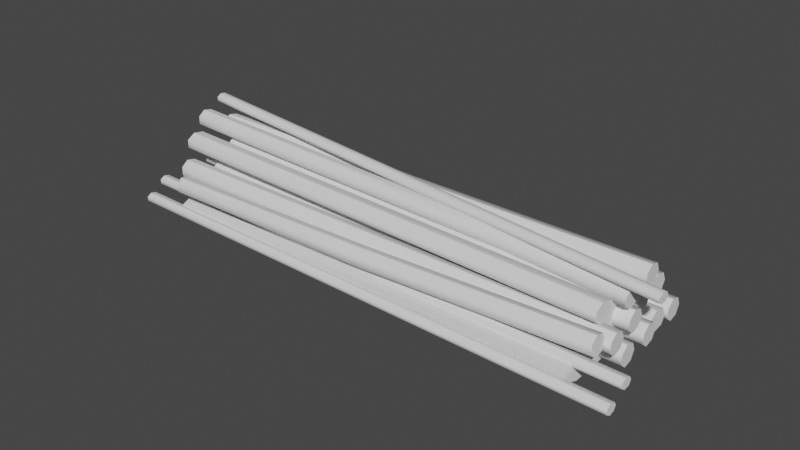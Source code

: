 # Source: prop_treelogs.blend  (saved by Blender 3.6.13; exported with 4.5.12 LTS)
import bpy
from mathutils import Matrix  # noqa: F401  (used for matrix-valued properties, if any)

bpy.ops.wm.read_factory_settings(use_empty=True)
scene = bpy.context.scene
scene.name = 'Scene'

# ---- collections
col_collection = bpy.data.collections.new('Collection'); scene.collection.children.link(col_collection)

# ---- node groups
ng_auto_smooth = bpy.data.node_groups.new('Auto Smooth', 'GeometryNodeTree')
_s = ng_auto_smooth.interface.new_socket(name='Geometry', in_out='OUTPUT', socket_type='NodeSocketGeometry')
_s = ng_auto_smooth.interface.new_socket(name='Geometry', in_out='INPUT', socket_type='NodeSocketGeometry')
_s = ng_auto_smooth.interface.new_socket(name='Angle', in_out='INPUT', socket_type='NodeSocketFloat')
_s.subtype = 'ANGLE'
_s.min_value = 0.0
_s.max_value = 3.142
ng_auto_smooth.is_modifier = True
_N = ng_auto_smooth.nodes; _L = ng_auto_smooth.links
n0 = _N.new('NodeGroupOutput'); n0.name = 'Group Output'; n0.location = (480, -100)
n1 = _N.new('NodeGroupInput'); n1.name = 'Group Input'; n1.location = (-420, -300)
n2 = _N.new('NodeGroupInput'); n2.name = 'Group Input.001'; n2.location = (-60, -100)
n3 = _N.new('GeometryNodeSetShadeSmooth'); n3.name = 'Set Shade Smooth'; n3.location = (120, -100)
n3.domain = 'EDGE'
n4 = _N.new('GeometryNodeSetShadeSmooth'); n4.name = 'Set Shade Smooth.001'; n4.location = (300, -100)
n5 = _N.new('GeometryNodeInputMeshEdgeAngle'); n5.name = 'Edge Angle'; n5.location = (-420, -220)
n6 = _N.new('GeometryNodeInputEdgeSmooth'); n6.name = 'Is Edge Smooth'; n6.location = (-60, -160)
n7 = _N.new('GeometryNodeInputShadeSmooth'); n7.name = 'Is Face Smooth'; n7.location = (-240, -340)
n8 = _N.new('FunctionNodeBooleanMath'); n8.name = 'Boolean Math'; n8.location = (-60, -220)
n9 = _N.new('FunctionNodeCompare'); n9.name = 'Compare'; n9.location = (-240, -180)
n9.operation = 'LESS_EQUAL'
_L.new(n5.outputs[0], n9.inputs[0])
_L.new(n4.outputs[0], n0.inputs[0])
_L.new(n1.outputs[1], n9.inputs[1])
_L.new(n9.outputs[0], n8.inputs[0])
_L.new(n7.outputs[0], n8.inputs[1])
_L.new(n2.outputs[0], n3.inputs[0])
_L.new(n6.outputs[0], n3.inputs[1])
_L.new(n3.outputs[0], n4.inputs[0])
_L.new(n8.outputs[0], n3.inputs[2])
n0.is_active_output = True

# ---- world
world_world = bpy.data.worlds.new('World'); scene.world = world_world
world_world.use_nodes = True; world_world.node_tree.nodes.clear()
_N = world_world.node_tree.nodes; _L = world_world.node_tree.links
n0 = _N.new('ShaderNodeOutputWorld'); n0.name = 'World Output'; n0.location = (300, 300)
n1 = _N.new('ShaderNodeBackground'); n1.name = 'Background'; n1.location = (10, 300)
n1.inputs[0].default_value = (0.05088, 0.05088, 0.05088, 1.0)
_L.new(n1.outputs[0], n0.inputs[0])
n0.is_active_output = True
world_world.color = (0.05088, 0.05088, 0.05088)
world_world.use_sun_shadow = False
world_world.sun_shadow_jitter_overblur = 0.0

# ---- meshes
me_cylinder_015 = bpy.data.meshes.new('Cylinder.015')
me_cylinder_015.from_pydata([(0.1048, 0.9987, -0.9999), (0.0, 1.0, 1.0), (0.8336, 0.6228, -1.0), (0.7818, 0.6235, 1.0), (1.013, -0.223, -1.0), (0.9749, -0.2225, 1.0), (0.5071, -0.9019, -0.9999), (0.4339, -0.901, 1.0), (-0.3023, -0.9026, -0.9999), (-0.4339, -0.901, 1.0), (-0.8061, -0.2246, -0.9999), (-0.9749, -0.2225, 1.0), (-0.625, 0.6215, -0.9999), (-0.7818, 0.6235, 1.0), (2.337, -2.649, -0.9714), (2.493, 1.89, 0.8944), (3.72, -3.234, -0.9706), (3.977, 1.303, 0.8952), (4.054, -4.542, -0.9687), (4.337, -0.004985, 0.8972), (3.088, -5.587, -0.9671), (3.303, -1.05, 0.8987), (1.549, -5.583, -0.967), (1.653, -1.044, 0.8988), (0.5963, -4.532, -0.9685), (0.6302, 0.007641, 0.8972), (0.9469, -3.226, -0.9704), (1.004, 1.313, 0.8953), (1.991, 1.327, 0.4657), (3.546, 0.8995, 0.4623), (4.088, -0.3416, 0.4558), (3.209, -1.462, 0.4512), (1.57, -1.619, 0.4519), (0.4066, -0.6927, 0.4573), (0.5938, 0.618, 0.4635), (4.98, -5.769, -0.9224), (3.685, -1.471, 0.8628), (6.354, -6.496, -0.9209), (5.16, -2.199, 0.8644), (6.671, -8.105, -0.9185), (5.502, -3.808, 0.8669), (5.691, -9.383, -0.9169), (4.453, -5.086, 0.8684), (4.153, -9.369, -0.9174), (2.804, -5.07, 0.8678), (3.214, -8.073, -0.9196), (1.796, -3.773, 0.8655), (3.582, -6.471, -0.9219), (2.188, -2.171, 0.8633), (6.27, 5.356, -0.9215), (5.05, 9.662, 0.8673), (7.714, 4.732, -0.9201), (6.6, 9.037, 0.8687), (8.051, 3.358, -0.918), (6.963, 7.662, 0.8709), (7.027, 2.268, -0.9167), (5.867, 6.573, 0.8721), (5.413, 2.283, -0.9173), (4.137, 6.589, 0.8714), (4.425, 3.391, -0.9192), (3.075, 7.699, 0.8694), (4.806, 4.759, -0.9211), (3.481, 9.066, 0.8676), (12.37, 4.117, -0.8826), (9.827, 8.431, 0.902), (13.74, 3.389, -0.8805), (11.3, 7.702, 0.9042), (14.06, 1.781, -0.8779), (11.64, 6.093, 0.9068), (13.08, 0.5026, -0.8767), (10.59, 4.816, 0.9079), (11.54, 0.5172, -0.8779), (8.94, 4.832, 0.9067), (10.6, 1.814, -0.8805), (7.935, 6.129, 0.904), (10.97, 3.416, -0.8826), (8.33, 7.731, 0.9019), (11.77, -11.82, -0.9637), (8.673, -6.961, 1.032), (12.49, -12.2, -0.9626), (9.45, -7.343, 1.033), (12.66, -13.04, -0.9612), (9.632, -8.188, 1.034), (12.15, -13.72, -0.9606), (9.082, -8.862, 1.035), (11.34, -13.71, -0.9612), (8.215, -8.856, 1.034), (10.84, -13.03, -0.9626), (7.683, -8.175, 1.033), (11.03, -12.19, -0.9637), (7.887, -7.332, 1.032), (6.974, 0.9198, -0.8195), (5.519, 4.931, 0.8449), (14.79, 7.656, -0.828), (11.92, 11.68, 0.8355), (13.84, -12.15, -0.7888), (12.38, -8.142, 0.8756), (12.83, -12.75, -0.7892), (9.985, -8.726, 0.8744), (3.668, -3.9, -0.8134), (2.213, 0.1105, 0.851), (2.824, -3.018, -0.815), (1.368, 0.9931, 0.8494), (3.147, -1.93, -0.8165), (1.692, 2.081, 0.8479), (7.486, 5.234, -0.8199), (13.88, 8.285, -0.8295), (11.01, 12.31, 0.8341), (9.638, 6.338, -0.8209), (8.195, 4.505, -0.8184), (10.37, 6.735, -0.8216), (8.762, 10.94, 0.8415), (6.739, 8.516, 0.846), (6.043, 9.811, 0.8434), (8.039, 11.01, 0.8413), (11.71, -10.02, 0.872), (14.56, -14.05, -0.7915), (13.88, -14.65, -0.7921), (10.1, -10.61, 0.8704), (9.155, -8.958, 0.874), (11.99, -13.44, -0.7887), (8.774, -10.08, 0.868), (13.01, -14.59, -0.7932), (6.09, 1.078, -0.9045), (4.866, 5.384, 0.8843), (7.535, 0.4548, -0.9031), (6.415, 4.759, 0.8857), (7.872, -0.9197, -0.901), (6.779, 3.384, 0.8879), (6.848, -2.01, -0.8997), (5.683, 2.295, 0.8891), (5.234, -1.995, -0.9003), (3.953, 2.311, 0.8885), (4.245, -0.8861, -0.9022), (2.891, 3.421, 0.8864), (4.626, 0.4817, -0.9041), (3.297, 4.789, 0.8846), (7.716, -4.543, -0.8783), (6.632, 2.602, 0.905), (9.154, -5.175, -0.8763), (8.175, 1.969, 0.907), (9.478, -6.547, -0.8729), (8.524, 0.596, 0.9105), (8.444, -7.627, -0.8706), (7.417, -0.4831, 0.9128), (6.83, -7.601, -0.8712), (5.687, -0.456, 0.9121), (5.852, -6.489, -0.8742), (4.637, 0.657, 0.909), (6.247, -5.128, -0.8774), (5.057, 2.018, 0.9058), (8.047, -9.634, -0.8556), (6.997, -2.49, 0.9277), (9.485, -10.27, -0.8536), (8.54, -3.123, 0.9298), (9.809, -11.64, -0.8501), (8.889, -4.495, 0.9333), (8.775, -12.72, -0.8478), (7.782, -5.575, 0.9355), (7.161, -12.69, -0.8484), (6.052, -5.547, 0.9349), (6.183, -11.58, -0.8514), (5.001, -4.434, 0.9318), (6.578, -10.22, -0.8546), (5.422, -3.074, 0.9286), (9.341, -12.81, -0.8162), (6.015, -5.453, 0.9112), (10.62, -13.27, -0.8102), (7.5, -6.068, 0.9145), (10.94, -14.37, -0.7981), (7.826, -7.397, 0.9181), (10.06, -15.27, -0.7889), (6.748, -8.438, 0.9194), (8.648, -15.29, -0.7896), (5.076, -8.408, 0.9174), (7.761, -14.43, -0.7996), (4.071, -7.329, 0.9136), (8.069, -13.32, -0.8115), (4.489, -6.014, 0.9109), (7.894, -9.434, 0.04719), (9.38, -10.05, 0.05041), (9.706, -11.38, 0.05406), (8.627, -12.42, 0.05538), (6.956, -12.39, 0.05339), (5.951, -11.31, 0.04958), (6.368, -9.995, 0.04682), (11.3, -7.099, -0.852), (10.48, 0.04256, 0.9315), (12.73, -7.73, -0.85), (12.02, -0.5901, 0.9336), (13.06, -9.103, -0.8466), (12.37, -1.963, 0.9371), (12.02, -10.18, -0.8442), (11.26, -3.042, 0.9393), (10.41, -10.16, -0.8448), (9.532, -3.015, 0.9386), (9.432, -9.045, -0.8479), (8.482, -1.902, 0.9355), (9.826, -7.684, -0.8511), (8.902, -0.5413, 0.9324), (11.1, -1.889, -0.864), (10.25, 5.253, 0.9195), (12.53, -2.52, -0.862), (11.8, 4.62, 0.9215), (12.86, -3.893, -0.8586), (12.15, 3.247, 0.925), (11.82, -4.973, -0.8563), (11.04, 2.168, 0.9273), (10.21, -4.947, -0.8568), (9.309, 2.195, 0.9266), (9.232, -3.835, -0.8599), (8.259, 3.308, 0.9235), (9.627, -2.474, -0.8631), (8.68, 4.669, 0.9203), (10.6, 4.391, -0.88), (9.716, 11.53, 0.9035), (12.04, 3.759, -0.878), (11.26, 10.9, 0.9056), (12.37, 2.387, -0.8745), (11.61, 9.527, 0.909), (11.33, 1.307, -0.8722), (10.5, 8.448, 0.9113), (9.718, 1.332, -0.8728), (8.771, 8.475, 0.9106), (8.741, 2.444, -0.8758), (7.721, 9.588, 0.9075), (9.135, 3.805, -0.879), (8.142, 10.95, 0.9043), (3.558, 0.4371, -0.9131), (2.162, 7.586, 0.87), (4.996, -0.1943, -0.9111), (3.706, 6.953, 0.872), (5.32, -1.567, -0.9076), (4.055, 5.58, 0.8755), (4.286, -2.647, -0.9053), (2.948, 4.501, 0.8778), (2.672, -2.621, -0.9059), (1.217, 4.528, 0.8771), (1.694, -1.509, -0.909), (0.1672, 5.641, 0.874), (2.088, -0.148, -0.9122), (0.5877, 7.002, 0.8708), (14.23, -14.42, -0.9625), (11.32, -9.567, 1.033), (14.96, -14.8, -0.9614), (12.1, -9.948, 1.034), (15.13, -15.65, -0.96), (12.28, -10.79, 1.036), (14.61, -16.32, -0.9594), (11.73, -11.47, 1.036), (13.8, -16.32, -0.96), (10.86, -11.46, 1.036), (13.31, -15.63, -0.9614), (10.33, -10.78, 1.034), (13.5, -14.79, -0.9626), (10.54, -9.938, 1.033)], [], [(0, 1, 3, 2), (2, 3, 5, 4), (4, 5, 7, 6), (6, 7, 9, 8), (8, 9, 11, 10), (3, 1, 13, 11, 9, 7, 5), (10, 11, 13, 12), (12, 13, 1, 0), (0, 2, 4, 6, 8, 10, 12), (28, 15, 17, 29), (29, 17, 19, 30), (30, 19, 21, 31), (31, 21, 23, 32), (32, 23, 25, 33), (17, 15, 27, 25, 23, 21, 19), (33, 25, 27, 34), (34, 27, 15, 28), (14, 16, 18, 20, 22, 24, 26), (26, 34, 28, 14), (24, 33, 34, 26), (22, 32, 33, 24), (20, 31, 32, 22), (18, 30, 31, 20), (16, 29, 30, 18), (14, 28, 29, 16), (35, 36, 38, 37), (37, 38, 40, 39), (39, 40, 42, 41), (41, 42, 44, 43), (43, 44, 46, 45), (38, 36, 48, 46, 44, 42, 40), (45, 46, 48, 47), (47, 48, 36, 35), (35, 37, 39, 41, 43, 45, 47), (49, 50, 52, 51), (51, 52, 54, 53), (53, 54, 56, 55), (55, 56, 58, 57), (57, 58, 60, 59), (52, 50, 62, 60, 58, 56, 54), (59, 60, 62, 61), (61, 62, 50, 49), (49, 51, 53, 55, 57, 59, 61), (63, 64, 66, 65), (65, 66, 68, 67), (67, 68, 70, 69), (69, 70, 72, 71), (71, 72, 74, 73), (66, 64, 76, 74, 72, 70, 68), (73, 74, 76, 75), (75, 76, 64, 63), (63, 65, 67, 69, 71, 73, 75), (77, 78, 80, 79), (79, 80, 82, 81), (81, 82, 84, 83), (83, 84, 86, 85), (85, 86, 88, 87), (80, 78, 90, 88, 86, 84, 82), (87, 88, 90, 89), (89, 90, 78, 77), (77, 79, 81, 83, 85, 87, 89), (92, 94, 107, 111, 112), (93, 94, 96, 95), (96, 98, 118, 115), (97, 98, 100, 99), (99, 100, 102, 101), (94, 92, 104, 102, 100, 98, 96), (101, 102, 104, 103), (103, 104, 92, 91), (91, 93, 95, 97, 99, 101, 103), (91, 92, 112, 109), (110, 111, 107, 106), (94, 93, 106, 107), (105, 113, 114, 108), (109, 112, 113, 105), (93, 91, 109, 110, 106), (112, 111, 114, 113), (110, 109, 105, 108), (111, 110, 108, 114), (116, 115, 118, 117), (95, 96, 115, 116), (118, 98, 119, 121), (97, 95, 116, 117), (119, 120, 122, 121), (98, 97, 120, 119), (97, 117, 122, 120), (117, 118, 121, 122), (123, 124, 126, 125), (125, 126, 128, 127), (127, 128, 130, 129), (129, 130, 132, 131), (131, 132, 134, 133), (126, 124, 136, 134, 132, 130, 128), (133, 134, 136, 135), (135, 136, 124, 123), (123, 125, 127, 129, 131, 133, 135), (137, 138, 140, 139), (139, 140, 142, 141), (141, 142, 144, 143), (143, 144, 146, 145), (145, 146, 148, 147), (140, 138, 150, 148, 146, 144, 142), (147, 148, 150, 149), (149, 150, 138, 137), (137, 139, 141, 143, 145, 147, 149), (151, 152, 154, 153), (153, 154, 156, 155), (155, 156, 158, 157), (157, 158, 160, 159), (159, 160, 162, 161), (154, 152, 164, 162, 160, 158, 156), (161, 162, 164, 163), (163, 164, 152, 151), (151, 153, 155, 157, 159, 161, 163), (179, 166, 168, 180), (180, 168, 170, 181), (181, 170, 172, 182), (182, 172, 174, 183), (183, 174, 176, 184), (168, 166, 178, 176, 174, 172, 170), (184, 176, 178, 185), (185, 178, 166, 179), (165, 167, 169, 171, 173, 175, 177), (177, 185, 179, 165), (175, 184, 185, 177), (173, 183, 184, 175), (171, 182, 183, 173), (169, 181, 182, 171), (167, 180, 181, 169), (165, 179, 180, 167), (186, 187, 189, 188), (188, 189, 191, 190), (190, 191, 193, 192), (192, 193, 195, 194), (194, 195, 197, 196), (189, 187, 199, 197, 195, 193, 191), (196, 197, 199, 198), (198, 199, 187, 186), (186, 188, 190, 192, 194, 196, 198), (200, 201, 203, 202), (202, 203, 205, 204), (204, 205, 207, 206), (206, 207, 209, 208), (208, 209, 211, 210), (203, 201, 213, 211, 209, 207, 205), (210, 211, 213, 212), (212, 213, 201, 200), (200, 202, 204, 206, 208, 210, 212), (214, 215, 217, 216), (216, 217, 219, 218), (218, 219, 221, 220), (220, 221, 223, 222), (222, 223, 225, 224), (217, 215, 227, 225, 223, 221, 219), (224, 225, 227, 226), (226, 227, 215, 214), (214, 216, 218, 220, 222, 224, 226), (228, 229, 231, 230), (230, 231, 233, 232), (232, 233, 235, 234), (234, 235, 237, 236), (236, 237, 239, 238), (231, 229, 241, 239, 237, 235, 233), (238, 239, 241, 240), (240, 241, 229, 228), (228, 230, 232, 234, 236, 238, 240), (242, 243, 245, 244), (244, 245, 247, 246), (246, 247, 249, 248), (248, 249, 251, 250), (250, 251, 253, 252), (245, 243, 255, 253, 251, 249, 247), (252, 253, 255, 254), (254, 255, 243, 242), (242, 244, 246, 248, 250, 252, 254)])
me_cylinder_015.polygons.foreach_set('use_smooth', [True] * 175)
_k = set([(0, 2), (0, 12), (1, 3), (1, 13), (2, 4), (3, 5), (4, 6), (5, 7), (6, 8), (7, 9), (8, 10), (9, 11), (10, 12), (11, 13), (14, 16), (14, 26), (15, 17), (15, 27), (16, 18), (17, 19), (18, 20), (19, 21), (20, 22), (21, 23), (22, 24), (23, 25), (24, 26), (25, 27), (35, 37), (35, 47), (36, 38), (36, 48), (37, 39), (38, 40), (39, 41), (40, 42), (41, 43), (42, 44), (43, 45), (44, 46), (45, 47), (46, 48), (49, 51), (49, 61), (50, 52), (50, 62), (51, 53), (52, 54), (53, 55), (54, 56), (55, 57), (56, 58), (57, 59), (58, 60), (59, 61), (60, 62), (63, 65), (63, 75), (64, 66), (64, 76), (65, 67), (66, 68), (67, 69), (68, 70), (69, 71), (70, 72), (71, 73), (72, 74), (73, 75), (74, 76), (77, 79), (77, 89), (78, 80), (78, 90), (79, 81), (80, 82), (81, 83), (82, 84), (83, 85), (84, 86), (85, 87), (86, 88), (87, 89), (88, 90), (91, 103), (91, 109), (92, 104), (92, 112), (93, 95), (93, 106), (94, 96), (94, 107), (95, 116), (96, 115), (97, 99), (97, 120), (98, 100), (98, 118), (98, 119), (99, 101), (100, 102), (101, 103), (102, 104), (105, 108), (105, 109), (106, 110), (107, 111), (108, 110), (111, 114), (112, 113), (113, 114), (115, 118), (116, 117), (117, 122), (118, 121), (119, 121), (120, 122), (123, 125), (123, 135), (124, 126), (124, 136), (125, 127), (126, 128), (127, 129), (128, 130), (129, 131), (130, 132), (131, 133), (132, 134), (133, 135), (134, 136), (137, 139), (137, 149), (138, 140), (138, 150), (139, 141), (140, 142), (141, 143), (142, 144), (143, 145), (144, 146), (145, 147), (146, 148), (147, 149), (148, 150), (151, 153), (151, 163), (152, 154), (152, 164), (153, 155), (154, 156), (155, 157), (156, 158), (157, 159), (158, 160), (159, 161), (160, 162), (161, 163), (162, 164), (165, 167), (165, 177), (166, 168), (166, 178), (167, 169), (168, 170), (169, 171), (170, 172), (171, 173), (172, 174), (173, 175), (174, 176), (175, 177), (176, 178), (186, 188), (186, 198), (187, 189), (187, 199), (188, 190), (189, 191), (190, 192), (191, 193), (192, 194), (193, 195), (194, 196), (195, 197), (196, 198), (197, 199), (200, 202), (200, 212), (201, 203), (201, 213), (202, 204), (203, 205), (204, 206), (205, 207), (206, 208), (207, 209), (208, 210), (209, 211), (210, 212), (211, 213), (214, 216), (214, 226), (215, 217), (215, 227), (216, 218), (217, 219), (218, 220), (219, 221), (220, 222), (221, 223), (222, 224), (223, 225), (224, 226), (225, 227), (228, 230), (228, 240), (229, 231), (229, 241), (230, 232), (231, 233), (232, 234), (233, 235), (234, 236), (235, 237), (236, 238), (237, 239), (238, 240), (239, 241), (242, 244), (242, 254), (243, 245), (243, 255), (244, 246), (245, 247), (246, 248), (247, 249), (248, 250), (249, 251), (250, 252), (251, 253), (252, 254), (253, 255)])
me_cylinder_015.attributes.new('sharp_edge', 'BOOLEAN', 'EDGE').data.foreach_set('value', [ (min(e.vertices), max(e.vertices)) in _k for e in me_cylinder_015.edges])
_uv = me_cylinder_015.uv_layers.new(name='UVMap')
_uv.uv.foreach_set('vector', [1.0, 0.5, 1.0, 1.0, 0.8571, 1.0, 0.8571, 0.5, 0.8571, 0.5, 0.8571, 1.0, 0.7143, 1.0, 0.7143, 0.5, 0.7143, 0.5, 0.7143, 1.0, 0.5714, 1.0, 0.5714, 0.5, 0.5714, 0.5, 0.5714, 1.0, 0.4286, 1.0, 0.4286, 0.5, 0.4286, 0.5, 0.4286, 1.0, 0.2857, 1.0, 0.2857, 0.5, 0.4376, 0.3996, 0.25, 0.49, 0.06236, 0.3996, 0.01602, 0.1966, 0.1459, 0.03377, 0.3541, 0.03377, 0.484, 0.1966, 0.2857, 0.5, 0.2857, 1.0, 0.1429, 1.0, 0.1429, 0.5, 0.1429, 0.5, 0.1429, 1.0, 2.98e-08, 1.0, 2.98e-08, 0.5, 0.75, 0.49, 0.9376, 0.3996, 0.984, 0.1966, 0.8541, 0.03377, 0.6459, 0.03377, 0.516, 0.1966, 0.5624, 0.3996, 1.0, 0.8831, 1.0, 1.0, 0.8571, 1.0, 0.8571, 0.8831, 0.8571, 0.8831, 0.8571, 1.0, 0.7143, 1.0, 0.7143, 0.8831, 0.7143, 0.8831, 0.7143, 1.0, 0.5714, 1.0, 0.5714, 0.8831, 0.5714, 0.8831, 0.5714, 1.0, 0.4286, 1.0, 0.4286, 0.8831, 0.4286, 0.8831, 0.4286, 1.0, 0.2857, 1.0, 0.2857, 0.8831, 0.4376, 0.3996, 0.25, 0.49, 0.06236, 0.3996, 0.01602, 0.1966, 0.1459, 0.03377, 0.3541, 0.03377, 0.484, 0.1966, 0.2857, 0.8831, 0.2857, 1.0, 0.1429, 1.0, 0.1429, 0.8831, 0.1429, 0.8831, 0.1429, 1.0, 2.98e-08, 1.0, 2.98e-08, 0.8831, 0.75, 0.49, 0.9376, 0.3996, 0.984, 0.1966, 0.8541, 0.03377, 0.6459, 0.03377, 0.516, 0.1966, 0.5624, 0.3996, 0.1429, 0.5, 0.1429, 0.8831, 2.98e-08, 0.8831, 2.98e-08, 0.5, 0.2857, 0.5, 0.2857, 0.8831, 0.1429, 0.8831, 0.1429, 0.5, 0.4286, 0.5, 0.4286, 0.8831, 0.2857, 0.8831, 0.2857, 0.5, 0.5714, 0.5, 0.5714, 0.8831, 0.4286, 0.8831, 0.4286, 0.5, 0.7143, 0.5, 0.7143, 0.8831, 0.5714, 0.8831, 0.5714, 0.5, 0.8571, 0.5, 0.8571, 0.8831, 0.7143, 0.8831, 0.7143, 0.5, 1.0, 0.5, 1.0, 0.8831, 0.8571, 0.8831, 0.8571, 0.5, 1.0, 0.5, 1.0, 1.0, 0.8571, 1.0, 0.8571, 0.5, 0.8571, 0.5, 0.8571, 1.0, 0.7143, 1.0, 0.7143, 0.5, 0.7143, 0.5, 0.7143, 1.0, 0.5714, 1.0, 0.5714, 0.5, 0.5714, 0.5, 0.5714, 1.0, 0.4286, 1.0, 0.4286, 0.5, 0.4286, 0.5, 0.4286, 1.0, 0.2857, 1.0, 0.2857, 0.5, 0.4376, 0.3996, 0.25, 0.49, 0.06236, 0.3996, 0.01602, 0.1966, 0.1459, 0.03377, 0.3541, 0.03377, 0.484, 0.1966, 0.2857, 0.5, 0.2857, 1.0, 0.1429, 1.0, 0.1429, 0.5, 0.1429, 0.5, 0.1429, 1.0, 2.98e-08, 1.0, 2.98e-08, 0.5, 0.75, 0.49, 0.9376, 0.3996, 0.984, 0.1966, 0.8541, 0.03377, 0.6459, 0.03377, 0.516, 0.1966, 0.5624, 0.3996, 1.0, 0.5, 1.0, 1.0, 0.8571, 1.0, 0.8571, 0.5, 0.8571, 0.5, 0.8571, 1.0, 0.7143, 1.0, 0.7143, 0.5, 0.7143, 0.5, 0.7143, 1.0, 0.5714, 1.0, 0.5714, 0.5, 0.5714, 0.5, 0.5714, 1.0, 0.4286, 1.0, 0.4286, 0.5, 0.4286, 0.5, 0.4286, 1.0, 0.2857, 1.0, 0.2857, 0.5, 0.4376, 0.3996, 0.25, 0.49, 0.06236, 0.3996, 0.01602, 0.1966, 0.1459, 0.03377, 0.3541, 0.03377, 0.484, 0.1966, 0.2857, 0.5, 0.2857, 1.0, 0.1429, 1.0, 0.1429, 0.5, 0.1429, 0.5, 0.1429, 1.0, 2.98e-08, 1.0, 2.98e-08, 0.5, 0.75, 0.49, 0.9376, 0.3996, 0.984, 0.1966, 0.8541, 0.03377, 0.6459, 0.03377, 0.516, 0.1966, 0.5624, 0.3996, 1.0, 0.5, 1.0, 1.0, 0.8571, 1.0, 0.8571, 0.5, 0.8571, 0.5, 0.8571, 1.0, 0.7143, 1.0, 0.7143, 0.5, 0.7143, 0.5, 0.7143, 1.0, 0.5714, 1.0, 0.5714, 0.5, 0.5714, 0.5, 0.5714, 1.0, 0.4286, 1.0, 0.4286, 0.5, 0.4286, 0.5, 0.4286, 1.0, 0.2857, 1.0, 0.2857, 0.5, 0.4376, 0.3996, 0.25, 0.49, 0.06236, 0.3996, 0.01602, 0.1966, 0.1459, 0.03377, 0.3541, 0.03377, 0.484, 0.1966, 0.2857, 0.5, 0.2857, 1.0, 0.1429, 1.0, 0.1429, 0.5, 0.1429, 0.5, 0.1429, 1.0, 2.98e-08, 1.0, 2.98e-08, 0.5, 0.75, 0.49, 0.9376, 0.3996, 0.984, 0.1966, 0.8541, 0.03377, 0.6459, 0.03377, 0.516, 0.1966, 0.5624, 0.3996, 1.0, 0.5, 1.0, 1.0, 0.8571, 1.0, 0.8571, 0.5, 0.8571, 0.5, 0.8571, 1.0, 0.7143, 1.0, 0.7143, 0.5, 0.7143, 0.5, 0.7143, 1.0, 0.5714, 1.0, 0.5714, 0.5, 0.5714, 0.5, 0.5714, 1.0, 0.4286, 1.0, 0.4286, 0.5, 0.4286, 0.5, 0.4286, 1.0, 0.2857, 1.0, 0.2857, 0.5, 0.4376, 0.3996, 0.25, 0.49, 0.06236, 0.3996, 0.01602, 0.1966, 0.1459, 0.03377, 0.3541, 0.03377, 0.484, 0.1966, 0.2857, 0.5, 0.2857, 1.0, 0.1429, 1.0, 0.1429, 0.5, 0.1429, 0.5, 0.1429, 1.0, 2.98e-08, 1.0, 2.98e-08, 0.5, 0.75, 0.49, 0.9376, 0.3996, 0.984, 0.1966, 0.8541, 0.03377, 0.6459, 0.03377, 0.516, 0.1966, 0.5624, 0.3996, 0.25, 0.49, 0.4376, 0.3996, 0.4376, 0.3996, 0.3255, 0.4536, 0.25, 0.49, 0.8571, 0.5, 0.8571, 1.0, 0.7143, 1.0, 0.7143, 0.5, 0.484, 0.1966, 0.3541, 0.03377, 0.3541, 0.03377, 0.484, 0.1966, 0.5714, 0.5, 0.5714, 1.0, 0.4286, 1.0, 0.4286, 0.5, 0.4286, 0.5, 0.4286, 1.0, 0.2857, 1.0, 0.2857, 0.5, 0.4376, 0.3996, 0.25, 0.49, 0.06236, 0.3996, 0.01602, 0.1966, 0.1459, 0.03377, 0.3541, 0.03377, 0.484, 0.1966, 0.2857, 0.5, 0.2857, 1.0, 0.1429, 1.0, 0.1429, 0.5, 0.1429, 0.5, 0.1429, 1.0, 2.98e-08, 1.0, 2.98e-08, 0.5, 0.75, 0.49, 0.9376, 0.3996, 0.984, 0.1966, 0.8541, 0.03377, 0.6459, 0.03377, 0.516, 0.1966, 0.5624, 0.3996, 2.98e-08, 0.5, 2.98e-08, 1.0, 2.98e-08, 1.0, 2.98e-08, 0.5, 0.954, 0.5, 0.9425, 1.0, 0.8571, 1.0, 0.8571, 0.5, 0.8571, 1.0, 0.8571, 0.5, 0.8571, 0.5, 0.8571, 1.0, 1.0, 0.5, 1.0, 0.9993, 0.9425, 1.0, 0.954, 0.5, 2.98e-08, 0.5, 2.98e-08, 1.0, 2.98e-08, 1.0, 2.98e-08, 0.5, 0.9376, 0.3996, 0.75, 0.49, 0.75, 0.49, 0.8104, 0.4609, 0.9376, 0.3996, 0.25, 0.49, 0.3255, 0.4536, 0.3255, 0.4536, 0.25, 0.49, 0.8104, 0.4609, 0.75, 0.49, 0.75, 0.49, 0.8104, 0.4609, 0.9425, 1.0, 0.954, 0.5, 0.954, 0.5, 0.9425, 1.0, 0.7143, 0.5, 0.7143, 1.0, 0.5714, 1.0, 0.5714, 0.5, 0.7143, 0.5, 0.7143, 1.0, 0.7143, 1.0, 0.7143, 0.5, 0.3541, 0.03377, 0.3541, 0.03377, 0.3541, 0.03377, 0.3541, 0.03377, 0.8541, 0.03377, 0.984, 0.1966, 0.984, 0.1966, 0.8541, 0.03377, 0.5714, 1.0, 0.5714, 0.5, 0.5714, 0.5, 0.5714, 1.0, 0.5714, 1.0, 0.5714, 0.5, 0.5714, 0.5, 0.5714, 1.0, 0.8541, 0.03377, 0.8541, 0.03377, 0.8541, 0.03377, 0.8541, 0.03377, 0.5714, 0.5, 0.5714, 1.0, 0.5714, 1.0, 0.5714, 0.5, 1.0, 0.5, 1.0, 1.0, 0.8571, 1.0, 0.8571, 0.5, 0.8571, 0.5, 0.8571, 1.0, 0.7143, 1.0, 0.7143, 0.5, 0.7143, 0.5, 0.7143, 1.0, 0.5714, 1.0, 0.5714, 0.5, 0.5714, 0.5, 0.5714, 1.0, 0.4286, 1.0, 0.4286, 0.5, 0.4286, 0.5, 0.4286, 1.0, 0.2857, 1.0, 0.2857, 0.5, 0.4376, 0.3996, 0.25, 0.49, 0.06236, 0.3996, 0.01602, 0.1966, 0.1459, 0.03377, 0.3541, 0.03377, 0.484, 0.1966, 0.2857, 0.5, 0.2857, 1.0, 0.1429, 1.0, 0.1429, 0.5, 0.1429, 0.5, 0.1429, 1.0, 2.98e-08, 1.0, 2.98e-08, 0.5, 0.75, 0.49, 0.9376, 0.3996, 0.984, 0.1966, 0.8541, 0.03377, 0.6459, 0.03377, 0.516, 0.1966, 0.5624, 0.3996, 1.0, 0.5, 1.0, 1.0, 0.8571, 1.0, 0.8571, 0.5, 0.8571, 0.5, 0.8571, 1.0, 0.7143, 1.0, 0.7143, 0.5, 0.7143, 0.5, 0.7143, 1.0, 0.5714, 1.0, 0.5714, 0.5, 0.5714, 0.5, 0.5714, 1.0, 0.4286, 1.0, 0.4286, 0.5, 0.4286, 0.5, 0.4286, 1.0, 0.2857, 1.0, 0.2857, 0.5, 0.4376, 0.3996, 0.25, 0.49, 0.06236, 0.3996, 0.01602, 0.1966, 0.1459, 0.03377, 0.3541, 0.03377, 0.484, 0.1966, 0.2857, 0.5, 0.2857, 1.0, 0.1429, 1.0, 0.1429, 0.5, 0.1429, 0.5, 0.1429, 1.0, 2.98e-08, 1.0, 2.98e-08, 0.5, 0.75, 0.49, 0.9376, 0.3996, 0.984, 0.1966, 0.8541, 0.03377, 0.6459, 0.03377, 0.516, 0.1966, 0.5624, 0.3996, 1.0, 0.5, 1.0, 1.0, 0.8571, 1.0, 0.8571, 0.5, 0.8571, 0.5, 0.8571, 1.0, 0.7143, 1.0, 0.7143, 0.5, 0.7143, 0.5, 0.7143, 1.0, 0.5714, 1.0, 0.5714, 0.5, 0.5714, 0.5, 0.5714, 1.0, 0.4286, 1.0, 0.4286, 0.5, 0.4286, 0.5, 0.4286, 1.0, 0.2857, 1.0, 0.2857, 0.5, 0.4376, 0.3996, 0.25, 0.49, 0.06236, 0.3996, 0.01602, 0.1966, 0.1459, 0.03377, 0.3541, 0.03377, 0.484, 0.1966, 0.2857, 0.5, 0.2857, 1.0, 0.1429, 1.0, 0.1429, 0.5, 0.1429, 0.5, 0.1429, 1.0, 2.98e-08, 1.0, 2.98e-08, 0.5, 0.75, 0.49, 0.9376, 0.3996, 0.984, 0.1966, 0.8541, 0.03377, 0.6459, 0.03377, 0.516, 0.1966, 0.5624, 0.3996, 1.0, 0.75, 1.0, 1.0, 0.8571, 1.0, 0.8571, 0.75, 0.8571, 0.75, 0.8571, 1.0, 0.7143, 1.0, 0.7143, 0.75, 0.7143, 0.75, 0.7143, 1.0, 0.5714, 1.0, 0.5714, 0.75, 0.5714, 0.75, 0.5714, 1.0, 0.4286, 1.0, 0.4286, 0.75, 0.4286, 0.75, 0.4286, 1.0, 0.2857, 1.0, 0.2857, 0.75, 0.4376, 0.3996, 0.25, 0.49, 0.06236, 0.3996, 0.01602, 0.1966, 0.1459, 0.03377, 0.3541, 0.03377, 0.484, 0.1966, 0.2857, 0.75, 0.2857, 1.0, 0.1429, 1.0, 0.1429, 0.75, 0.1429, 0.75, 0.1429, 1.0, 2.98e-08, 1.0, 2.98e-08, 0.75, 0.75, 0.49, 0.9376, 0.3996, 0.984, 0.1966, 0.8541, 0.03377, 0.6459, 0.03377, 0.516, 0.1966, 0.5624, 0.3996, 0.1429, 0.5, 0.1429, 0.75, 2.98e-08, 0.75, 2.98e-08, 0.5, 0.2857, 0.5, 0.2857, 0.75, 0.1429, 0.75, 0.1429, 0.5, 0.4286, 0.5, 0.4286, 0.75, 0.2857, 0.75, 0.2857, 0.5, 0.5714, 0.5, 0.5714, 0.75, 0.4286, 0.75, 0.4286, 0.5, 0.7143, 0.5, 0.7143, 0.75, 0.5714, 0.75, 0.5714, 0.5, 0.8571, 0.5, 0.8571, 0.75, 0.7143, 0.75, 0.7143, 0.5, 1.0, 0.5, 1.0, 0.75, 0.8571, 0.75, 0.8571, 0.5, 1.0, 0.5, 1.0, 1.0, 0.8571, 1.0, 0.8571, 0.5, 0.8571, 0.5, 0.8571, 1.0, 0.7143, 1.0, 0.7143, 0.5, 0.7143, 0.5, 0.7143, 1.0, 0.5714, 1.0, 0.5714, 0.5, 0.5714, 0.5, 0.5714, 1.0, 0.4286, 1.0, 0.4286, 0.5, 0.4286, 0.5, 0.4286, 1.0, 0.2857, 1.0, 0.2857, 0.5, 0.4376, 0.3996, 0.25, 0.49, 0.06236, 0.3996, 0.01602, 0.1966, 0.1459, 0.03377, 0.3541, 0.03377, 0.484, 0.1966, 0.2857, 0.5, 0.2857, 1.0, 0.1429, 1.0, 0.1429, 0.5, 0.1429, 0.5, 0.1429, 1.0, 2.98e-08, 1.0, 2.98e-08, 0.5, 0.75, 0.49, 0.9376, 0.3996, 0.984, 0.1966, 0.8541, 0.03377, 0.6459, 0.03377, 0.516, 0.1966, 0.5624, 0.3996, 1.0, 0.5, 1.0, 1.0, 0.8571, 1.0, 0.8571, 0.5, 0.8571, 0.5, 0.8571, 1.0, 0.7143, 1.0, 0.7143, 0.5, 0.7143, 0.5, 0.7143, 1.0, 0.5714, 1.0, 0.5714, 0.5, 0.5714, 0.5, 0.5714, 1.0, 0.4286, 1.0, 0.4286, 0.5, 0.4286, 0.5, 0.4286, 1.0, 0.2857, 1.0, 0.2857, 0.5, 0.4376, 0.3996, 0.25, 0.49, 0.06236, 0.3996, 0.01602, 0.1966, 0.1459, 0.03377, 0.3541, 0.03377, 0.484, 0.1966, 0.2857, 0.5, 0.2857, 1.0, 0.1429, 1.0, 0.1429, 0.5, 0.1429, 0.5, 0.1429, 1.0, 2.98e-08, 1.0, 2.98e-08, 0.5, 0.75, 0.49, 0.9376, 0.3996, 0.984, 0.1966, 0.8541, 0.03377, 0.6459, 0.03377, 0.516, 0.1966, 0.5624, 0.3996, 1.0, 0.5, 1.0, 1.0, 0.8571, 1.0, 0.8571, 0.5, 0.8571, 0.5, 0.8571, 1.0, 0.7143, 1.0, 0.7143, 0.5, 0.7143, 0.5, 0.7143, 1.0, 0.5714, 1.0, 0.5714, 0.5, 0.5714, 0.5, 0.5714, 1.0, 0.4286, 1.0, 0.4286, 0.5, 0.4286, 0.5, 0.4286, 1.0, 0.2857, 1.0, 0.2857, 0.5, 0.4376, 0.3996, 0.25, 0.49, 0.06236, 0.3996, 0.01602, 0.1966, 0.1459, 0.03377, 0.3541, 0.03377, 0.484, 0.1966, 0.2857, 0.5, 0.2857, 1.0, 0.1429, 1.0, 0.1429, 0.5, 0.1429, 0.5, 0.1429, 1.0, 2.98e-08, 1.0, 2.98e-08, 0.5, 0.75, 0.49, 0.9376, 0.3996, 0.984, 0.1966, 0.8541, 0.03377, 0.6459, 0.03377, 0.516, 0.1966, 0.5624, 0.3996, 1.0, 0.5, 1.0, 1.0, 0.8571, 1.0, 0.8571, 0.5, 0.8571, 0.5, 0.8571, 1.0, 0.7143, 1.0, 0.7143, 0.5, 0.7143, 0.5, 0.7143, 1.0, 0.5714, 1.0, 0.5714, 0.5, 0.5714, 0.5, 0.5714, 1.0, 0.4286, 1.0, 0.4286, 0.5, 0.4286, 0.5, 0.4286, 1.0, 0.2857, 1.0, 0.2857, 0.5, 0.4376, 0.3996, 0.25, 0.49, 0.06236, 0.3996, 0.01602, 0.1966, 0.1459, 0.03377, 0.3541, 0.03377, 0.484, 0.1966, 0.2857, 0.5, 0.2857, 1.0, 0.1429, 1.0, 0.1429, 0.5, 0.1429, 0.5, 0.1429, 1.0, 2.98e-08, 1.0, 2.98e-08, 0.5, 0.75, 0.49, 0.9376, 0.3996, 0.984, 0.1966, 0.8541, 0.03377, 0.6459, 0.03377, 0.516, 0.1966, 0.5624, 0.3996, 1.0, 0.5, 1.0, 1.0, 0.8571, 1.0, 0.8571, 0.5, 0.8571, 0.5, 0.8571, 1.0, 0.7143, 1.0, 0.7143, 0.5, 0.7143, 0.5, 0.7143, 1.0, 0.5714, 1.0, 0.5714, 0.5, 0.5714, 0.5, 0.5714, 1.0, 0.4286, 1.0, 0.4286, 0.5, 0.4286, 0.5, 0.4286, 1.0, 0.2857, 1.0, 0.2857, 0.5, 0.4376, 0.3996, 0.25, 0.49, 0.06236, 0.3996, 0.01602, 0.1966, 0.1459, 0.03377, 0.3541, 0.03377, 0.484, 0.1966, 0.2857, 0.5, 0.2857, 1.0, 0.1429, 1.0, 0.1429, 0.5, 0.1429, 0.5, 0.1429, 1.0, 2.98e-08, 1.0, 2.98e-08, 0.5, 0.75, 0.49, 0.9376, 0.3996, 0.984, 0.1966, 0.8541, 0.03377, 0.6459, 0.03377, 0.516, 0.1966, 0.5624, 0.3996])
me_cylinder_015.update()

# ---- objects
ob_mesh_treelogs = bpy.data.objects.new('mesh_treelogs', me_cylinder_015)

# ---- transforms, parenting, visibility, modifiers, constraints
ob_mesh_treelogs.location = (0.3332, 0.6256, 2.149)
ob_mesh_treelogs.rotation_euler = (2.763, 1.53, 2.684)
ob_mesh_treelogs.scale = (0.1636, 0.201, 8.141)
_m = ob_mesh_treelogs.modifiers.new('Auto Smooth', 'NODES')
_m.node_group = ng_auto_smooth
_gi = [s.identifier for s in ng_auto_smooth.interface.items_tree if s.item_type == 'SOCKET' and s.in_out == 'INPUT']
_m[_gi[1]] = 1.484  # Angle

# ---- collection membership
col_collection.objects.link(ob_mesh_treelogs)

# ---- scene / render settings (as saved in the file)
scene.frame_start = 1; scene.frame_end = 250; scene.frame_set(1)
scene.render.engine = 'BLENDER_EEVEE_NEXT'
scene.cycles.sampling_pattern = 'TABULATED_SOBOL'
scene.view_settings.view_transform = 'Filmic'
bpy.context.view_layer.update()

# ---- added for rendering (the .blend has no active camera and no usable light): camera, sun
cam_auto = bpy.data.cameras.new('AutoCamera')
cam_auto.lens = 50.0
cam_auto.sensor_width = 36.0
cam_auto.clip_end = 1000.0
ob_auto_camera = bpy.data.objects.new('AutoCamera', cam_auto)
scene.collection.objects.link(ob_auto_camera)
ob_auto_camera.location = (17.7835, -20.6197, 14.8833)
ob_auto_camera.rotation_euler = (1.09748, -7.21219e-08, 0.694738)
scene.camera = ob_auto_camera
light_auto_sun = bpy.data.lights.new('AutoSun', 'SUN')
light_auto_sun.energy = 3.0
light_auto_sun.angle = 0.0523599
ob_auto_sun = bpy.data.objects.new('AutoSun', light_auto_sun)
scene.collection.objects.link(ob_auto_sun)
ob_auto_sun.rotation_euler = (0.872665, 0.174533, 0.523599)
bpy.context.view_layer.update()
